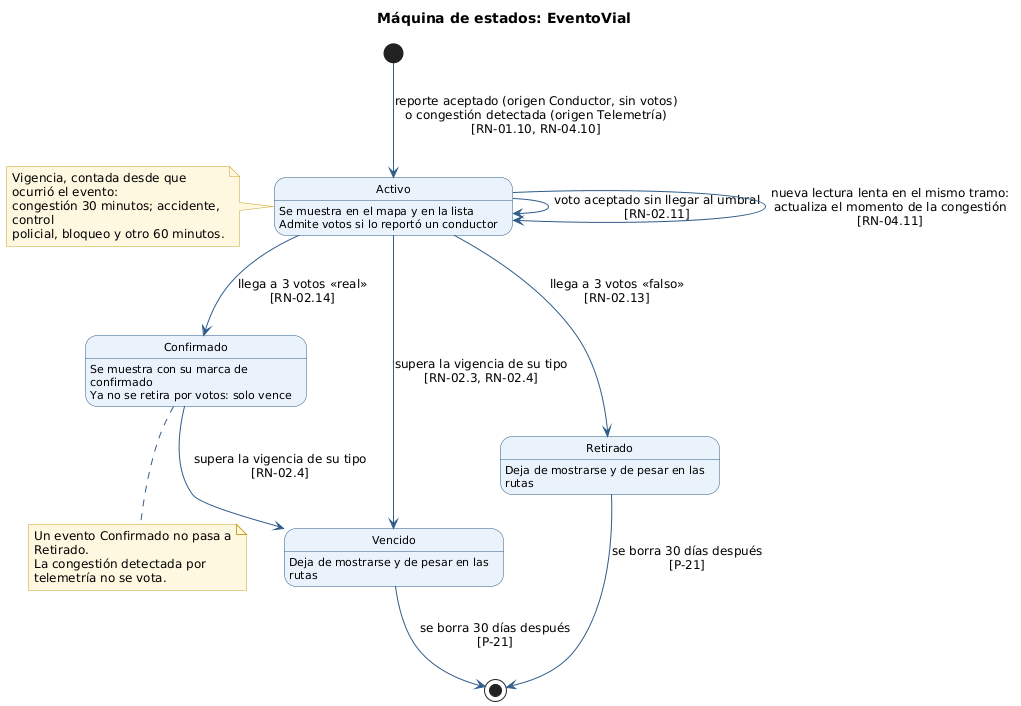

The diagram above was rendered by PlantUML. Its source (embedded in the PNG):
@startuml EST-01_EventoVial
' EST-01: Máquina de estados de EventoVial
' Fuente: 03_modelo_dominio.md (cuatro estados); reglas RN-01.10, RN-02.2 a RN-02.4, RN-02.13, RN-02.14, RN-04.10, RN-04.11; 06_base_de_datos.md (P-21)

skinparam shadowing false
skinparam defaultFontName "DejaVu Sans"
skinparam defaultFontSize 12
skinparam wrapWidth 220
skinparam ArrowColor #2F5D8A
skinparam state {
  BackgroundColor #EAF2FB
  BorderColor #2F5D8A
  StartColor #2F5D8A
  EndColor #2F5D8A
  AttributeFontSize 11
}
skinparam note {
  BackgroundColor #FFF8E1
  BorderColor #C9A227
}
skinparam legend {
  BackgroundColor #FFF8E1
  BorderColor #C9A227
  FontSize 11
}
hide empty description

title Máquina de estados: EventoVial

state "Activo" as Activo
state "Confirmado" as Confirmado
state "Retirado" as Retirado
state "Vencido" as Vencido

Activo : Se muestra en el mapa y en la lista
Activo : Admite votos si lo reportó un conductor
Confirmado : Se muestra con su marca de confirmado
Confirmado : Ya no se retira por votos: solo vence
Retirado : Deja de mostrarse y de pesar en las rutas
Vencido : Deja de mostrarse y de pesar en las rutas

[*] --> Activo : reporte aceptado (origen Conductor, sin votos)\no congestión detectada (origen Telemetría)\n[RN-01.10, RN-04.10]
Activo --> Activo : voto aceptado sin llegar al umbral\n[RN-02.11]
Activo --> Activo : nueva lectura lenta en el mismo tramo:\nactualiza el momento de la congestión\n[RN-04.11]
Activo --> Confirmado : llega a 3 votos «real»\n[RN-02.14]
Activo --> Retirado : llega a 3 votos «falso»\n[RN-02.13]
Activo --> Vencido : supera la vigencia de su tipo\n[RN-02.3, RN-02.4]
Confirmado --> Vencido : supera la vigencia de su tipo\n[RN-02.4]
Retirado --> [*] : se borra 30 días después\n[P-21]
Vencido --> [*] : se borra 30 días después\n[P-21]

note left of Activo
  Vigencia, contada desde que ocurrió el evento:
  congestión 30 minutos; accidente, control
  policial, bloqueo y otro 60 minutos.
end note

note bottom of Confirmado
  Un evento Confirmado no pasa a Retirado.
  La congestión detectada por telemetría no se vota.
end note

@enduml